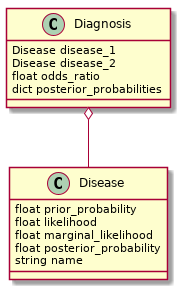

The diagram above was rendered by PlantUML. Its source (embedded in the PNG):
@startuml
Diagnosis o-- Disease
Diagnosis : Disease disease_1
Diagnosis : Disease disease_2
Diagnosis : float odds_ratio
Diagnosis : dict posterior_probabilities

Disease : float prior_probability
Disease : float likelihood
Disease : float marginal_likelihood
Disease : float posterior_probability
Disease : string name
@enduml